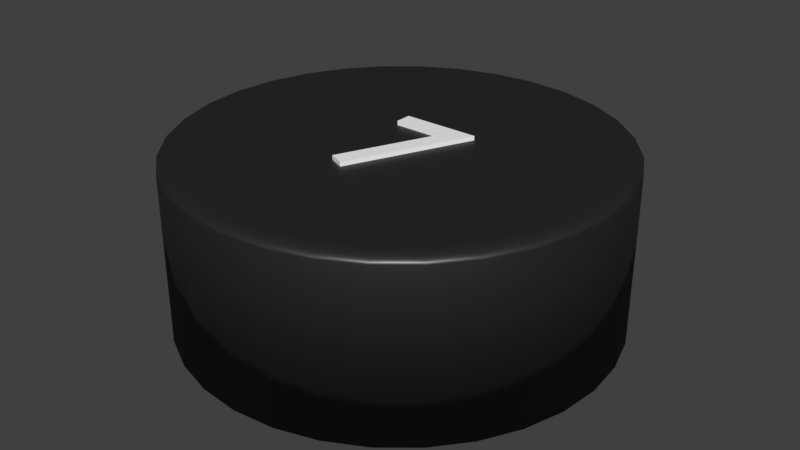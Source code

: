 # Source: kreisschwarz_7.blend  (saved by Blender 2.79.0; exported with 4.5.12 LTS)
import bpy
from mathutils import Matrix  # noqa: F401  (used for matrix-valued properties, if any)

bpy.ops.wm.read_factory_settings(use_empty=True)
scene = bpy.context.scene
scene.name = 'Scene'

# ---- collections
col_collection_1 = bpy.data.collections.new('Collection 1'); scene.collection.children.link(col_collection_1)

# ---- materials (node trees are filled in below, after node groups)
mat_material = bpy.data.materials.new('Material')
mat_material.alpha_threshold = 0.0
mat_material.roughness = 0.5
mat_material_001 = bpy.data.materials.new('Material.001')
mat_material_001.alpha_threshold = 0.0
mat_material_001.roughness = 0.5
mat_material_001.line_color = (0.0, 0.0, 0.0, 1.0)

# ---- material node trees
mat_material.use_nodes = True; mat_material.node_tree.nodes.clear()
_N = mat_material.node_tree.nodes; _L = mat_material.node_tree.links
n0 = _N.new('ShaderNodeBsdfAnisotropic'); n0.name = 'Glossy BSDF'; n0.location = (6, 120)
n0.distribution = 'GGX'
n0.inputs[1].default_value = 0.4472
n1 = _N.new('ShaderNodeOutputMaterial'); n1.name = 'Material Output'; n1.location = (416, 254)
n2 = _N.new('ShaderNodeMixShader'); n2.name = 'Mix Shader'; n2.location = (229, 165)
n2.inputs[0].default_value = 0.1
n3 = _N.new('ShaderNodeBsdfDiffuse'); n3.name = 'Diffuse BSDF'; n3.location = (10, 300)
n3.inputs[0].default_value = (0.01298, 0.01298, 0.01298, 1.0)
_L.new(n2.outputs[0], n1.inputs[0])
_L.new(n3.outputs[0], n2.inputs[1])
_L.new(n0.outputs[0], n2.inputs[2])
n1.is_active_output = True
mat_material_001.use_nodes = True; mat_material_001.node_tree.nodes.clear()
_N = mat_material_001.node_tree.nodes; _L = mat_material_001.node_tree.links
n0 = _N.new('ShaderNodeBsdfDiffuse'); n0.name = 'Diffuse BSDF'; n0.location = (10, 300)
n0.inputs[0].default_value = (1.0, 1.0, 1.0, 1.0)
n1 = _N.new('ShaderNodeBsdfAnisotropic'); n1.name = 'Glossy BSDF'; n1.location = (18, 137)
n1.distribution = 'GGX'
n1.inputs[1].default_value = 0.4472
n2 = _N.new('ShaderNodeOutputMaterial'); n2.name = 'Material Output'; n2.location = (438, 265)
n3 = _N.new('ShaderNodeMixShader'); n3.name = 'Mix Shader'; n3.location = (236, 293)
n3.inputs[0].default_value = 0.1
_L.new(n0.outputs[0], n3.inputs[1])
_L.new(n1.outputs[0], n3.inputs[2])
_L.new(n3.outputs[0], n2.inputs[0])
n2.is_active_output = True

# ---- world
world_world = bpy.data.worlds.new('World'); scene.world = world_world
world_world.color = (0.05088, 0.05088, 0.05088)
world_world.use_sun_shadow = False
world_world.sun_shadow_jitter_overblur = 0.0
world_world.cycles.sampling_method = 'MANUAL'

# ---- meshes
me_cylinder = bpy.data.meshes.new('Cylinder')
me_cylinder.from_pydata([(0.0, 1.0, -1.0), (0.1951, 0.9808, -1.0), (0.3827, 0.9239, -1.0), (0.5556, 0.8315, -1.0), (0.7071, 0.7071, -1.0), (0.8315, 0.5556, -1.0), (0.9239, 0.3827, -1.0), (0.9808, 0.1951, -1.0), (1.0, 7.55e-08, -1.0), (0.9808, -0.1951, -1.0), (0.9239, -0.3827, -1.0), (0.8315, -0.5556, -1.0), (0.7071, -0.7071, -1.0), (0.5556, -0.8315, -1.0), (0.3827, -0.9239, -1.0), (0.1951, -0.9808, -1.0), (-3.258e-07, -1.0, -1.0), (-0.1951, -0.9808, -1.0), (-0.3827, -0.9239, -1.0), (-0.5556, -0.8315, -1.0), (-0.7071, -0.7071, -1.0), (-0.8315, -0.5556, -1.0), (-0.9239, -0.3827, -1.0), (-0.9808, -0.1951, -1.0), (-1.0, 9.656e-07, -1.0), (-0.9808, 0.1951, -1.0), (-0.9239, 0.3827, -1.0), (-0.8315, 0.5556, -1.0), (-0.7071, 0.7071, -1.0), (-0.5556, 0.8315, -1.0), (-0.3827, 0.9239, -1.0), (-0.1951, 0.9808, -1.0), (-5.96e-08, 0.9196, 1.0), (0.0, 1.0, 0.92), (-5.035e-08, 0.9322, 0.999), (-4.109e-08, 0.9445, 0.9961), (-3.26e-08, 0.9561, 0.9913), (-2.456e-08, 0.9669, 0.9847), (-1.746e-08, 0.9765, 0.9766), (-1.141e-08, 0.9846, 0.967), (-6.636e-09, 0.9912, 0.9563), (-2.91e-09, 0.9961, 0.9447), (-7.567e-10, 0.999, 0.9325), (0.1794, 0.9019, 1.0), (0.1951, 0.9808, 0.92), (0.1819, 0.9143, 0.999), (0.1843, 0.9263, 0.9961), (0.1865, 0.9377, 0.9913), (0.1886, 0.9483, 0.9847), (0.1905, 0.9577, 0.9766), (0.1921, 0.9657, 0.967), (0.1934, 0.9722, 0.9563), (0.1943, 0.9769, 0.9447), (0.1949, 0.9798, 0.9325), (0.3519, 0.8496, 1.0), (0.3827, 0.9239, 0.92), (0.3567, 0.8612, 0.999), (0.3614, 0.8726, 0.9961), (0.3659, 0.8833, 0.9913), (0.37, 0.8933, 0.9847), (0.3737, 0.9021, 0.9766), (0.3768, 0.9097, 0.967), (0.3793, 0.9158, 0.9563), (0.3812, 0.9202, 0.9447), (0.3823, 0.923, 0.9325), (0.5109, 0.7646, 1.0), (0.5556, 0.8315, 0.92), (0.5179, 0.7751, 0.999), (0.5247, 0.7853, 0.9961), (0.5312, 0.795, 0.9913), (0.5372, 0.8039, 0.9847), (0.5425, 0.8119, 0.9766), (0.547, 0.8187, 0.967), (0.5507, 0.8242, 0.9563), (0.5534, 0.8282, 0.9447), (0.555, 0.8306, 0.9325), (0.6503, 0.6503, 1.0), (0.7071, 0.7071, 0.92), (0.6592, 0.6592, 0.999), (0.6678, 0.6678, 0.9961), (0.6761, 0.6761, 0.9913), (0.6837, 0.6837, 0.9847), (0.6905, 0.6905, 0.9766), (0.6963, 0.6963, 0.967), (0.7009, 0.7009, 0.9563), (0.7043, 0.7043, 0.9447), (0.7064, 0.7064, 0.9325), (0.7646, 0.5109, 1.0), (0.8315, 0.5556, 0.92), (0.7751, 0.5179, 0.999), (0.7853, 0.5247, 0.9961), (0.795, 0.5312, 0.9913), (0.8039, 0.5372, 0.9847), (0.8119, 0.5425, 0.9766), (0.8187, 0.547, 0.967), (0.8242, 0.5507, 0.9563), (0.8282, 0.5534, 0.9447), (0.8306, 0.555, 0.9325), (0.8496, 0.3519, 1.0), (0.9239, 0.3827, 0.92), (0.8612, 0.3567, 0.999), (0.8726, 0.3614, 0.9961), (0.8833, 0.3659, 0.9913), (0.8933, 0.37, 0.9847), (0.9021, 0.3737, 0.9766), (0.9097, 0.3768, 0.967), (0.9158, 0.3793, 0.9563), (0.9202, 0.3812, 0.9447), (0.923, 0.3823, 0.9325), (0.9019, 0.1794, 1.0), (0.9808, 0.1951, 0.92), (0.9143, 0.1819, 0.999), (0.9263, 0.1843, 0.9961), (0.9377, 0.1865, 0.9913), (0.9483, 0.1886, 0.9847), (0.9577, 0.1905, 0.9766), (0.9657, 0.1921, 0.967), (0.9722, 0.1934, 0.9563), (0.9769, 0.1943, 0.9447), (0.9798, 0.1949, 0.9325), (0.9196, 5.029e-08, 1.0), (1.0, 7.55e-08, 0.92), (0.9322, 5.422e-08, 0.999), (0.9445, 5.809e-08, 0.9961), (0.9561, 6.182e-08, 0.9913), (0.9669, 6.519e-08, 0.9847), (0.9765, 6.81e-08, 0.9766), (0.9846, 7.078e-08, 0.967), (0.9912, 7.288e-08, 0.9563), (0.9961, 7.427e-08, 0.9447), (0.999, 7.518e-08, 0.9325), (0.9019, -0.1794, 1.0), (0.9808, -0.1951, 0.92), (0.9143, -0.1819, 0.999), (0.9263, -0.1843, 0.9961), (0.9377, -0.1865, 0.9913), (0.9483, -0.1886, 0.9847), (0.9577, -0.1905, 0.9766), (0.9657, -0.1921, 0.967), (0.9722, -0.1934, 0.9563), (0.9769, -0.1943, 0.9447), (0.9798, -0.1949, 0.9325), (0.8496, -0.3519, 1.0), (0.9239, -0.3827, 0.92), (0.8612, -0.3567, 0.999), (0.8726, -0.3614, 0.9961), (0.8833, -0.3659, 0.9913), (0.8933, -0.37, 0.9847), (0.9021, -0.3737, 0.9766), (0.9097, -0.3768, 0.967), (0.9158, -0.3793, 0.9563), (0.9202, -0.3812, 0.9447), (0.923, -0.3823, 0.9325), (0.7646, -0.5109, 1.0), (0.8315, -0.5556, 0.92), (0.7751, -0.5179, 0.999), (0.7853, -0.5247, 0.9961), (0.795, -0.5312, 0.9913), (0.8039, -0.5372, 0.9847), (0.8119, -0.5425, 0.9766), (0.8187, -0.547, 0.967), (0.8242, -0.5507, 0.9563), (0.8282, -0.5534, 0.9447), (0.8306, -0.555, 0.9325), (0.6503, -0.6503, 1.0), (0.7071, -0.7071, 0.92), (0.6592, -0.6592, 0.999), (0.6678, -0.6678, 0.9961), (0.6761, -0.6761, 0.9913), (0.6837, -0.6837, 0.9847), (0.6905, -0.6905, 0.9766), (0.6963, -0.6963, 0.967), (0.7009, -0.7009, 0.9563), (0.7043, -0.7043, 0.9447), (0.7064, -0.7064, 0.9325), (0.5109, -0.7646, 1.0), (0.5556, -0.8315, 0.92), (0.5179, -0.7751, 0.999), (0.5247, -0.7853, 0.9961), (0.5312, -0.795, 0.9913), (0.5372, -0.8039, 0.9847), (0.5425, -0.8119, 0.9766), (0.547, -0.8187, 0.967), (0.5507, -0.8242, 0.9563), (0.5534, -0.8282, 0.9447), (0.555, -0.8306, 0.9325), (0.3519, -0.8496, 1.0), (0.3827, -0.9239, 0.92), (0.3567, -0.8612, 0.999), (0.3614, -0.8726, 0.9961), (0.3659, -0.8833, 0.9913), (0.37, -0.8933, 0.9847), (0.3737, -0.9021, 0.9766), (0.3768, -0.9097, 0.967), (0.3793, -0.9158, 0.9563), (0.3812, -0.9202, 0.9447), (0.3823, -0.923, 0.9325), (0.1794, -0.9019, 1.0), (0.1951, -0.9808, 0.92), (0.1819, -0.9143, 0.999), (0.1843, -0.9263, 0.9961), (0.1865, -0.9377, 0.9913), (0.1886, -0.9483, 0.9847), (0.1905, -0.9577, 0.9766), (0.1921, -0.9657, 0.967), (0.1934, -0.9722, 0.9563), (0.1943, -0.9769, 0.9447), (0.1949, -0.9798, 0.9325), (-2.775e-07, -0.9196, 1.0), (-3.258e-07, -1.0, 0.92), (-2.851e-07, -0.9322, 0.999), (-2.925e-07, -0.9445, 0.9961), (-2.995e-07, -0.9561, 0.9913), (-3.059e-07, -0.9669, 0.9847), (-3.118e-07, -0.9765, 0.9766), (-3.166e-07, -0.9846, 0.967), (-3.205e-07, -0.9912, 0.9563), (-3.235e-07, -0.9961, 0.9447), (-3.253e-07, -0.999, 0.9325), (-0.1794, -0.9019, 1.0), (-0.1951, -0.9808, 0.92), (-0.1819, -0.9143, 0.999), (-0.1843, -0.9263, 0.9961), (-0.1865, -0.9377, 0.9913), (-0.1886, -0.9483, 0.9847), (-0.1905, -0.9577, 0.9766), (-0.1921, -0.9657, 0.967), (-0.1934, -0.9722, 0.9563), (-0.1943, -0.9769, 0.9447), (-0.1949, -0.9798, 0.9325), (-0.3519, -0.8496, 1.0), (-0.3827, -0.9239, 0.92), (-0.3567, -0.8612, 0.999), (-0.3614, -0.8726, 0.9961), (-0.3659, -0.8833, 0.9913), (-0.37, -0.8933, 0.9847), (-0.3737, -0.9021, 0.9766), (-0.3768, -0.9097, 0.967), (-0.3793, -0.9158, 0.9563), (-0.3812, -0.9202, 0.9447), (-0.3823, -0.923, 0.9325), (-0.5109, -0.7646, 1.0), (-0.5556, -0.8315, 0.92), (-0.5179, -0.7751, 0.999), (-0.5247, -0.7853, 0.9961), (-0.5312, -0.795, 0.9913), (-0.5372, -0.8039, 0.9847), (-0.5425, -0.8119, 0.9766), (-0.547, -0.8187, 0.967), (-0.5507, -0.8242, 0.9563), (-0.5534, -0.8282, 0.9447), (-0.555, -0.8306, 0.9325), (-0.6503, -0.6503, 1.0), (-0.7071, -0.7071, 0.92), (-0.6592, -0.6592, 0.999), (-0.6678, -0.6678, 0.9961), (-0.6761, -0.6761, 0.9913), (-0.6837, -0.6837, 0.9847), (-0.6905, -0.6905, 0.9766), (-0.6963, -0.6963, 0.967), (-0.7009, -0.7009, 0.9563), (-0.7043, -0.7043, 0.9447), (-0.7064, -0.7064, 0.9325), (-0.7646, -0.5109, 1.0), (-0.8315, -0.5556, 0.92), (-0.7751, -0.5179, 0.999), (-0.7853, -0.5247, 0.9961), (-0.795, -0.5312, 0.9913), (-0.8039, -0.5372, 0.9847), (-0.8119, -0.5425, 0.9766), (-0.8187, -0.547, 0.967), (-0.8242, -0.5507, 0.9563), (-0.8282, -0.5534, 0.9447), (-0.8306, -0.555, 0.9325), (-0.8496, -0.3519, 1.0), (-0.9239, -0.3827, 0.92), (-0.8612, -0.3567, 0.999), (-0.8726, -0.3614, 0.9961), (-0.8833, -0.3659, 0.9913), (-0.8933, -0.37, 0.9847), (-0.9021, -0.3737, 0.9766), (-0.9097, -0.3768, 0.967), (-0.9158, -0.3793, 0.9563), (-0.9202, -0.3812, 0.9447), (-0.923, -0.3823, 0.9325), (-0.9019, -0.1794, 1.0), (-0.9808, -0.1951, 0.92), (-0.9143, -0.1819, 0.999), (-0.9263, -0.1843, 0.9961), (-0.9377, -0.1865, 0.9913), (-0.9483, -0.1886, 0.9847), (-0.9577, -0.1905, 0.9766), (-0.9657, -0.1921, 0.967), (-0.9722, -0.1934, 0.9563), (-0.9769, -0.1943, 0.9447), (-0.9798, -0.1949, 0.9325), (-0.9196, 8.196e-07, 1.0), (-1.0, 9.656e-07, 0.92), (-0.9322, 8.424e-07, 0.999), (-0.9445, 8.647e-07, 0.9961), (-0.9561, 8.858e-07, 0.9913), (-0.9669, 9.054e-07, 0.9847), (-0.9765, 9.229e-07, 0.9766), (-0.9846, 9.377e-07, 0.967), (-0.9912, 9.497e-07, 0.9563), (-0.9961, 9.584e-07, 0.9447), (-0.999, 9.638e-07, 0.9325), (-0.9019, 0.1794, 1.0), (-0.9808, 0.1951, 0.92), (-0.9143, 0.1819, 0.999), (-0.9263, 0.1843, 0.9961), (-0.9377, 0.1865, 0.9913), (-0.9483, 0.1886, 0.9847), (-0.9577, 0.1905, 0.9766), (-0.9657, 0.1921, 0.967), (-0.9722, 0.1934, 0.9563), (-0.9769, 0.1943, 0.9447), (-0.9798, 0.1949, 0.9325), (-0.8496, 0.3519, 1.0), (-0.9239, 0.3827, 0.92), (-0.8612, 0.3567, 0.999), (-0.8726, 0.3614, 0.9961), (-0.8833, 0.3659, 0.9913), (-0.8933, 0.37, 0.9847), (-0.9021, 0.3737, 0.9766), (-0.9097, 0.3768, 0.967), (-0.9158, 0.3793, 0.9563), (-0.9202, 0.3812, 0.9447), (-0.923, 0.3823, 0.9325), (-0.7646, 0.5109, 1.0), (-0.8315, 0.5556, 0.92), (-0.7751, 0.5179, 0.999), (-0.7853, 0.5247, 0.9961), (-0.795, 0.5312, 0.9913), (-0.8039, 0.5372, 0.9847), (-0.8119, 0.5425, 0.9766), (-0.8187, 0.547, 0.967), (-0.8242, 0.5507, 0.9563), (-0.8282, 0.5534, 0.9447), (-0.8306, 0.555, 0.9325), (-0.6503, 0.6503, 1.0), (-0.7071, 0.7071, 0.92), (-0.6592, 0.6592, 0.999), (-0.6678, 0.6678, 0.9961), (-0.6761, 0.6761, 0.9913), (-0.6837, 0.6837, 0.9847), (-0.6905, 0.6905, 0.9766), (-0.6962, 0.6963, 0.967), (-0.7009, 0.7009, 0.9563), (-0.7043, 0.7043, 0.9447), (-0.7064, 0.7064, 0.9325), (-0.5109, 0.7646, 1.0), (-0.5556, 0.8315, 0.92), (-0.5179, 0.7751, 0.999), (-0.5247, 0.7853, 0.9961), (-0.5312, 0.795, 0.9913), (-0.5372, 0.8039, 0.9847), (-0.5425, 0.8119, 0.9766), (-0.547, 0.8187, 0.967), (-0.5507, 0.8242, 0.9563), (-0.5534, 0.8282, 0.9447), (-0.555, 0.8306, 0.9325), (-0.3519, 0.8496, 1.0), (-0.3827, 0.9239, 0.92), (-0.3567, 0.8612, 0.999), (-0.3614, 0.8726, 0.9961), (-0.3659, 0.8833, 0.9913), (-0.37, 0.8933, 0.9847), (-0.3737, 0.9021, 0.9766), (-0.3768, 0.9097, 0.967), (-0.3793, 0.9158, 0.9563), (-0.3812, 0.9202, 0.9447), (-0.3823, 0.923, 0.9325), (-0.1794, 0.9019, 1.0), (-0.1951, 0.9808, 0.92), (-0.1819, 0.9143, 0.999), (-0.1843, 0.9263, 0.9961), (-0.1865, 0.9377, 0.9913), (-0.1886, 0.9483, 0.9847), (-0.1905, 0.9577, 0.9766), (-0.1921, 0.9657, 0.967), (-0.1934, 0.9722, 0.9563), (-0.1943, 0.9769, 0.9447), (-0.1949, 0.9798, 0.9325), (0.2311, 0.204, 1.05), (-0.1217, 0.204, 1.05), (-0.1217, 0.1296, 1.05), (0.1143, 0.1296, 1.05), (-0.08573, -0.3184, 1.05), (-0.01613, -0.3488, 1.05), (0.2311, 0.204, 0.95), (-0.1217, 0.204, 0.95), (-0.1217, 0.1296, 0.95), (0.1143, 0.1296, 0.95), (-0.08573, -0.3184, 0.95), (-0.01613, -0.3488, 0.95)], [], [(31, 374, 33, 0), (2, 55, 66, 3), (3, 66, 77, 4), (4, 77, 88, 5), (5, 88, 99, 6), (6, 99, 110, 7), (7, 110, 121, 8), (8, 121, 132, 9), (9, 132, 143, 10), (10, 143, 154, 11), (11, 154, 165, 12), (12, 165, 176, 13), (13, 176, 187, 14), (14, 187, 198, 15), (15, 198, 209, 16), (16, 209, 220, 17), (17, 220, 231, 18), (18, 231, 242, 19), (19, 242, 253, 20), (20, 253, 264, 21), (21, 264, 275, 22), (22, 275, 286, 23), (23, 286, 297, 24), (24, 297, 308, 25), (25, 308, 319, 26), (26, 319, 330, 27), (27, 330, 341, 28), (28, 341, 352, 29), (29, 352, 363, 30), (30, 363, 374, 31), (0, 33, 44, 1), (1, 44, 55, 2), (0, 1, 2, 3, 4, 5, 6, 7, 8, 9, 10, 11, 12, 13, 14, 15, 16, 17, 18, 19, 20, 21, 22, 23, 24, 25, 26, 27, 28, 29, 30, 31), (44, 33, 42, 53), (53, 42, 41, 52), (52, 41, 40, 51), (51, 40, 39, 50), (50, 39, 38, 49), (49, 38, 37, 48), (48, 37, 36, 47), (47, 36, 35, 46), (46, 35, 34, 45), (45, 34, 32, 43), (55, 44, 53, 64), (64, 53, 52, 63), (63, 52, 51, 62), (62, 51, 50, 61), (61, 50, 49, 60), (60, 49, 48, 59), (59, 48, 47, 58), (58, 47, 46, 57), (57, 46, 45, 56), (56, 45, 43, 54), (66, 55, 64, 75), (75, 64, 63, 74), (74, 63, 62, 73), (73, 62, 61, 72), (72, 61, 60, 71), (71, 60, 59, 70), (70, 59, 58, 69), (69, 58, 57, 68), (68, 57, 56, 67), (67, 56, 54, 65), (77, 66, 75, 86), (86, 75, 74, 85), (85, 74, 73, 84), (84, 73, 72, 83), (83, 72, 71, 82), (82, 71, 70, 81), (81, 70, 69, 80), (80, 69, 68, 79), (79, 68, 67, 78), (78, 67, 65, 76), (88, 77, 86, 97), (97, 86, 85, 96), (96, 85, 84, 95), (95, 84, 83, 94), (94, 83, 82, 93), (93, 82, 81, 92), (92, 81, 80, 91), (91, 80, 79, 90), (90, 79, 78, 89), (89, 78, 76, 87), (99, 88, 97, 108), (108, 97, 96, 107), (107, 96, 95, 106), (106, 95, 94, 105), (105, 94, 93, 104), (104, 93, 92, 103), (103, 92, 91, 102), (102, 91, 90, 101), (101, 90, 89, 100), (100, 89, 87, 98), (110, 99, 108, 119), (119, 108, 107, 118), (118, 107, 106, 117), (117, 106, 105, 116), (116, 105, 104, 115), (115, 104, 103, 114), (114, 103, 102, 113), (113, 102, 101, 112), (112, 101, 100, 111), (111, 100, 98, 109), (121, 110, 119, 130), (130, 119, 118, 129), (129, 118, 117, 128), (128, 117, 116, 127), (127, 116, 115, 126), (126, 115, 114, 125), (125, 114, 113, 124), (124, 113, 112, 123), (123, 112, 111, 122), (122, 111, 109, 120), (132, 121, 130, 141), (141, 130, 129, 140), (140, 129, 128, 139), (139, 128, 127, 138), (138, 127, 126, 137), (137, 126, 125, 136), (136, 125, 124, 135), (135, 124, 123, 134), (134, 123, 122, 133), (133, 122, 120, 131), (143, 132, 141, 152), (152, 141, 140, 151), (151, 140, 139, 150), (150, 139, 138, 149), (149, 138, 137, 148), (148, 137, 136, 147), (147, 136, 135, 146), (146, 135, 134, 145), (145, 134, 133, 144), (144, 133, 131, 142), (154, 143, 152, 163), (163, 152, 151, 162), (162, 151, 150, 161), (161, 150, 149, 160), (160, 149, 148, 159), (159, 148, 147, 158), (158, 147, 146, 157), (157, 146, 145, 156), (156, 145, 144, 155), (155, 144, 142, 153), (165, 154, 163, 174), (174, 163, 162, 173), (173, 162, 161, 172), (172, 161, 160, 171), (171, 160, 159, 170), (170, 159, 158, 169), (169, 158, 157, 168), (168, 157, 156, 167), (167, 156, 155, 166), (166, 155, 153, 164), (176, 165, 174, 185), (185, 174, 173, 184), (184, 173, 172, 183), (183, 172, 171, 182), (182, 171, 170, 181), (181, 170, 169, 180), (180, 169, 168, 179), (179, 168, 167, 178), (178, 167, 166, 177), (177, 166, 164, 175), (187, 176, 185, 196), (196, 185, 184, 195), (195, 184, 183, 194), (194, 183, 182, 193), (193, 182, 181, 192), (192, 181, 180, 191), (191, 180, 179, 190), (190, 179, 178, 189), (189, 178, 177, 188), (188, 177, 175, 186), (198, 187, 196, 207), (207, 196, 195, 206), (206, 195, 194, 205), (205, 194, 193, 204), (204, 193, 192, 203), (203, 192, 191, 202), (202, 191, 190, 201), (201, 190, 189, 200), (200, 189, 188, 199), (199, 188, 186, 197), (209, 198, 207, 218), (218, 207, 206, 217), (217, 206, 205, 216), (216, 205, 204, 215), (215, 204, 203, 214), (214, 203, 202, 213), (213, 202, 201, 212), (212, 201, 200, 211), (211, 200, 199, 210), (210, 199, 197, 208), (220, 209, 218, 229), (229, 218, 217, 228), (228, 217, 216, 227), (227, 216, 215, 226), (226, 215, 214, 225), (225, 214, 213, 224), (224, 213, 212, 223), (223, 212, 211, 222), (222, 211, 210, 221), (221, 210, 208, 219), (231, 220, 229, 240), (240, 229, 228, 239), (239, 228, 227, 238), (238, 227, 226, 237), (237, 226, 225, 236), (236, 225, 224, 235), (235, 224, 223, 234), (234, 223, 222, 233), (233, 222, 221, 232), (232, 221, 219, 230), (242, 231, 240, 251), (251, 240, 239, 250), (250, 239, 238, 249), (249, 238, 237, 248), (248, 237, 236, 247), (247, 236, 235, 246), (246, 235, 234, 245), (245, 234, 233, 244), (244, 233, 232, 243), (243, 232, 230, 241), (253, 242, 251, 262), (262, 251, 250, 261), (261, 250, 249, 260), (260, 249, 248, 259), (259, 248, 247, 258), (258, 247, 246, 257), (257, 246, 245, 256), (256, 245, 244, 255), (255, 244, 243, 254), (254, 243, 241, 252), (264, 253, 262, 273), (273, 262, 261, 272), (272, 261, 260, 271), (271, 260, 259, 270), (270, 259, 258, 269), (269, 258, 257, 268), (268, 257, 256, 267), (267, 256, 255, 266), (266, 255, 254, 265), (265, 254, 252, 263), (275, 264, 273, 284), (284, 273, 272, 283), (283, 272, 271, 282), (282, 271, 270, 281), (281, 270, 269, 280), (280, 269, 268, 279), (279, 268, 267, 278), (278, 267, 266, 277), (277, 266, 265, 276), (276, 265, 263, 274), (286, 275, 284, 295), (295, 284, 283, 294), (294, 283, 282, 293), (293, 282, 281, 292), (292, 281, 280, 291), (291, 280, 279, 290), (290, 279, 278, 289), (289, 278, 277, 288), (288, 277, 276, 287), (287, 276, 274, 285), (297, 286, 295, 306), (306, 295, 294, 305), (305, 294, 293, 304), (304, 293, 292, 303), (303, 292, 291, 302), (302, 291, 290, 301), (301, 290, 289, 300), (300, 289, 288, 299), (299, 288, 287, 298), (298, 287, 285, 296), (308, 297, 306, 317), (317, 306, 305, 316), (316, 305, 304, 315), (315, 304, 303, 314), (314, 303, 302, 313), (313, 302, 301, 312), (312, 301, 300, 311), (311, 300, 299, 310), (310, 299, 298, 309), (309, 298, 296, 307), (319, 308, 317, 328), (328, 317, 316, 327), (327, 316, 315, 326), (326, 315, 314, 325), (325, 314, 313, 324), (324, 313, 312, 323), (323, 312, 311, 322), (322, 311, 310, 321), (321, 310, 309, 320), (320, 309, 307, 318), (330, 319, 328, 339), (339, 328, 327, 338), (338, 327, 326, 337), (337, 326, 325, 336), (336, 325, 324, 335), (335, 324, 323, 334), (334, 323, 322, 333), (333, 322, 321, 332), (332, 321, 320, 331), (331, 320, 318, 329), (341, 330, 339, 350), (350, 339, 338, 349), (349, 338, 337, 348), (348, 337, 336, 347), (347, 336, 335, 346), (346, 335, 334, 345), (345, 334, 333, 344), (344, 333, 332, 343), (343, 332, 331, 342), (342, 331, 329, 340), (352, 341, 350, 361), (361, 350, 349, 360), (360, 349, 348, 359), (359, 348, 347, 358), (358, 347, 346, 357), (357, 346, 345, 356), (356, 345, 344, 355), (355, 344, 343, 354), (354, 343, 342, 353), (353, 342, 340, 351), (363, 352, 361, 372), (372, 361, 360, 371), (371, 360, 359, 370), (370, 359, 358, 369), (369, 358, 357, 368), (368, 357, 356, 367), (367, 356, 355, 366), (366, 355, 354, 365), (365, 354, 353, 364), (364, 353, 351, 362), (374, 363, 372, 383), (383, 372, 371, 382), (382, 371, 370, 381), (381, 370, 369, 380), (380, 369, 368, 379), (379, 368, 367, 378), (378, 367, 366, 377), (377, 366, 365, 376), (376, 365, 364, 375), (375, 364, 362, 373), (33, 374, 383, 42), (42, 383, 382, 41), (41, 382, 381, 40), (40, 381, 380, 39), (39, 380, 379, 38), (38, 379, 378, 37), (37, 378, 377, 36), (36, 377, 376, 35), (35, 376, 375, 34), (34, 375, 373, 32), (43, 32, 373, 362, 351, 340, 329, 318, 307, 296, 285, 274, 263, 252, 241, 230, 219, 208, 197, 186, 175, 164, 153, 142, 131, 120, 109, 98, 87, 76, 65, 54), (386, 384, 385), (386, 387, 384), (387, 389, 384), (388, 389, 387), (392, 391, 390), (392, 390, 393), (393, 390, 395), (394, 393, 395), (389, 388, 394, 395), (387, 386, 392, 393), (385, 384, 390, 391), (386, 385, 391, 392), (388, 387, 393, 394), (384, 389, 395, 390)])
me_cylinder.polygons.foreach_set('use_smooth', [1, 1, 1, 1, 1, 1, 1, 1, 1, 1, 1, 1, 1, 1, 1, 1, 1, 1, 1, 1, 1, 1, 1, 1, 1, 1, 1, 1, 1, 1, 1, 1, 1, 1, 1, 1, 1, 1, 1, 1, 1, 1, 1, 1, 1, 1, 1, 1, 1, 1, 1, 1, 1, 1, 1, 1, 1, 1, 1, 1, 1, 1, 1, 1, 1, 1, 1, 1, 1, 1, 1, 1, 1, 1, 1, 1, 1, 1, 1, 1, 1, 1, 1, 1, 1, 1, 1, 1, 1, 1, 1, 1, 1, 1, 1, 1, 1, 1, 1, 1, 1, 1, 1, 1, 1, 1, 1, 1, 1, 1, 1, 1, 1, 1, 1, 1, 1, 1, 1, 1, 1, 1, 1, 1, 1, 1, 1, 1, 1, 1, 1, 1, 1, 1, 1, 1, 1, 1, 1, 1, 1, 1, 1, 1, 1, 1, 1, 1, 1, 1, 1, 1, 1, 1, 1, 1, 1, 1, 1, 1, 1, 1, 1, 1, 1, 1, 1, 1, 1, 1, 1, 1, 1, 1, 1, 1, 1, 1, 1, 1, 1, 1, 1, 1, 1, 1, 1, 1, 1, 1, 1, 1, 1, 1, 1, 1, 1, 1, 1, 1, 1, 1, 1, 1, 1, 1, 1, 1, 1, 1, 1, 1, 1, 1, 1, 1, 1, 1, 1, 1, 1, 1, 1, 1, 1, 1, 1, 1, 1, 1, 1, 1, 1, 1, 1, 1, 1, 1, 1, 1, 1, 1, 1, 1, 1, 1, 1, 1, 1, 1, 1, 1, 1, 1, 1, 1, 1, 1, 1, 1, 1, 1, 1, 1, 1, 1, 1, 1, 1, 1, 1, 1, 1, 1, 1, 1, 1, 1, 1, 1, 1, 1, 1, 1, 1, 1, 1, 1, 1, 1, 1, 1, 1, 1, 1, 1, 1, 1, 1, 1, 1, 1, 1, 1, 1, 1, 1, 1, 1, 1, 1, 1, 1, 1, 1, 1, 1, 1, 1, 1, 1, 1, 1, 1, 1, 1, 1, 1, 1, 1, 1, 1, 1, 1, 1, 1, 1, 1, 1, 1, 1, 1, 1, 1, 1, 1, 1, 1, 1, 1, 1, 1, 1, 1, 0, 0, 0, 0, 0, 0, 0, 0, 0, 0, 0, 0, 0, 0])
me_cylinder.polygons.foreach_set('material_index', [0, 0, 0, 0, 0, 0, 0, 0, 0, 0, 0, 0, 0, 0, 0, 0, 0, 0, 0, 0, 0, 0, 0, 0, 0, 0, 0, 0, 0, 0, 0, 0, 0, 0, 0, 0, 0, 0, 0, 0, 0, 0, 0, 0, 0, 0, 0, 0, 0, 0, 0, 0, 0, 0, 0, 0, 0, 0, 0, 0, 0, 0, 0, 0, 0, 0, 0, 0, 0, 0, 0, 0, 0, 0, 0, 0, 0, 0, 0, 0, 0, 0, 0, 0, 0, 0, 0, 0, 0, 0, 0, 0, 0, 0, 0, 0, 0, 0, 0, 0, 0, 0, 0, 0, 0, 0, 0, 0, 0, 0, 0, 0, 0, 0, 0, 0, 0, 0, 0, 0, 0, 0, 0, 0, 0, 0, 0, 0, 0, 0, 0, 0, 0, 0, 0, 0, 0, 0, 0, 0, 0, 0, 0, 0, 0, 0, 0, 0, 0, 0, 0, 0, 0, 0, 0, 0, 0, 0, 0, 0, 0, 0, 0, 0, 0, 0, 0, 0, 0, 0, 0, 0, 0, 0, 0, 0, 0, 0, 0, 0, 0, 0, 0, 0, 0, 0, 0, 0, 0, 0, 0, 0, 0, 0, 0, 0, 0, 0, 0, 0, 0, 0, 0, 0, 0, 0, 0, 0, 0, 0, 0, 0, 0, 0, 0, 0, 0, 0, 0, 0, 0, 0, 0, 0, 0, 0, 0, 0, 0, 0, 0, 0, 0, 0, 0, 0, 0, 0, 0, 0, 0, 0, 0, 0, 0, 0, 0, 0, 0, 0, 0, 0, 0, 0, 0, 0, 0, 0, 0, 0, 0, 0, 0, 0, 0, 0, 0, 0, 0, 0, 0, 0, 0, 0, 0, 0, 0, 0, 0, 0, 0, 0, 0, 0, 0, 0, 0, 0, 0, 0, 0, 0, 0, 0, 0, 0, 0, 0, 0, 0, 0, 0, 0, 0, 0, 0, 0, 0, 0, 0, 0, 0, 0, 0, 0, 0, 0, 0, 0, 0, 0, 0, 0, 0, 0, 0, 0, 0, 0, 0, 0, 0, 0, 0, 0, 0, 0, 0, 0, 0, 0, 0, 0, 0, 0, 0, 0, 0, 0, 0, 0, 0, 0, 0, 1, 1, 1, 1, 1, 1, 1, 1, 1, 1, 1, 1, 1, 1])
me_cylinder.materials.append(mat_material)
me_cylinder.materials.append(mat_material_001)
me_cylinder.use_remesh_preserve_volume = False
me_cylinder.use_remesh_preserve_attributes = False
me_cylinder.use_mirror_vertex_groups = False
me_cylinder.update()

# ---- objects
ob_cylinder = bpy.data.objects.new('Cylinder', me_cylinder)

# ---- transforms, parenting, visibility, modifiers, constraints
ob_cylinder.location = (0.0, 0.0, 0.4)
ob_cylinder.scale = (1.0, 1.0, 0.4)
ob_cylinder.lineart.crease_threshold = 0.0

# ---- collection membership
col_collection_1.objects.link(ob_cylinder)

# ---- scene / render settings (as saved in the file)
scene.frame_start = 1; scene.frame_end = 250; scene.frame_set(1)
scene.render.engine = 'CYCLES'
scene.render.resolution_percentage = 50
scene.render.dither_intensity = 0.0
scene.cycles.use_denoising = False
scene.cycles.samples = 128
scene.cycles.sampling_pattern = 'TABULATED_SOBOL'
scene.cycles.use_adaptive_sampling = False
scene.cycles.use_light_tree = False
scene.cycles.blur_glossy = 0.0
scene.cycles.sample_clamp_indirect = 0.0
scene.view_settings.view_transform = 'Standard'
bpy.context.view_layer.update()

# ---- added for rendering (the .blend has no active camera and no usable light): camera, sun
cam_auto = bpy.data.cameras.new('AutoCamera')
cam_auto.lens = 50.0
cam_auto.sensor_width = 36.0
cam_auto.clip_end = 1000.0
ob_auto_camera = bpy.data.objects.new('AutoCamera', cam_auto)
scene.collection.objects.link(ob_auto_camera)
ob_auto_camera.location = (2.72469, -3.26963, 2.58975)
ob_auto_camera.rotation_euler = (1.09748, -7.21219e-08, 0.694738)
scene.camera = ob_auto_camera
light_auto_sun = bpy.data.lights.new('AutoSun', 'SUN')
light_auto_sun.energy = 3.0
light_auto_sun.angle = 0.0523599
ob_auto_sun = bpy.data.objects.new('AutoSun', light_auto_sun)
scene.collection.objects.link(ob_auto_sun)
ob_auto_sun.rotation_euler = (0.872665, 0.174533, 0.523599)
bpy.context.view_layer.update()
